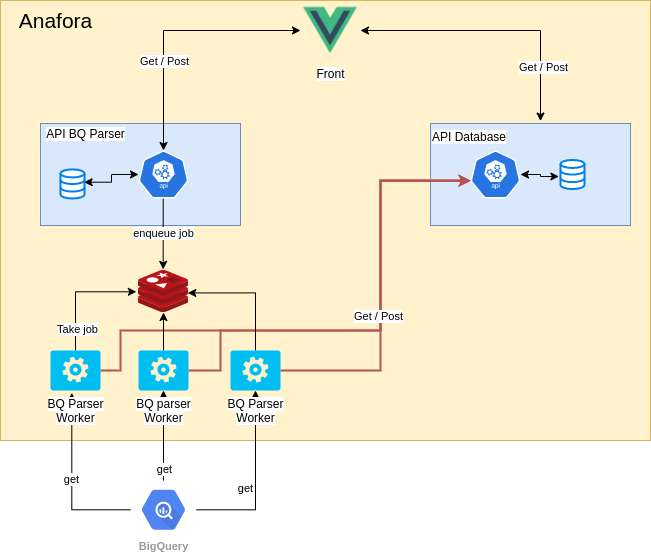

The diagram above was exported from draw.io. Its source (the exported page's mxGraphModel, read from the mxfile embedded in the PNG):
<mxGraphModel dx="932" dy="556" grid="1" gridSize="10" guides="1" tooltips="1" connect="1" arrows="1" fold="1" page="1" pageScale="1" pageWidth="827" pageHeight="1169" math="0" shadow="0">
  <root>
    <mxCell id="0" />
    <mxCell id="1" parent="0" />
    <mxCell id="iWMloRuH7dJxc68RIPxZ-38" value="" style="rounded=0;whiteSpace=wrap;html=1;fillColor=#fff2cc;strokeColor=#d6b656;" vertex="1" parent="1">
      <mxGeometry x="150" y="10" width="650" height="440" as="geometry" />
    </mxCell>
    <mxCell id="iWMloRuH7dJxc68RIPxZ-34" value="" style="rounded=0;whiteSpace=wrap;html=1;fillColor=#dae8fc;strokeColor=#6c8ebf;" vertex="1" parent="1">
      <mxGeometry x="580" y="133" width="200" height="102" as="geometry" />
    </mxCell>
    <mxCell id="iWMloRuH7dJxc68RIPxZ-29" value="" style="rounded=0;whiteSpace=wrap;html=1;fillColor=#dae8fc;strokeColor=#6c8ebf;" vertex="1" parent="1">
      <mxGeometry x="190" y="133" width="200" height="102" as="geometry" />
    </mxCell>
    <mxCell id="iWMloRuH7dJxc68RIPxZ-12" style="edgeStyle=orthogonalEdgeStyle;rounded=0;orthogonalLoop=1;jettySize=auto;html=1;entryX=0.5;entryY=1;entryDx=0;entryDy=0;entryPerimeter=0;" edge="1" parent="1" source="iWMloRuH7dJxc68RIPxZ-1" target="iWMloRuH7dJxc68RIPxZ-4">
      <mxGeometry relative="1" as="geometry" />
    </mxCell>
    <mxCell id="iWMloRuH7dJxc68RIPxZ-20" value="get" style="edgeLabel;html=1;align=center;verticalAlign=middle;resizable=0;points=[];" vertex="1" connectable="0" parent="iWMloRuH7dJxc68RIPxZ-12">
      <mxGeometry x="-0.7314" relative="1" as="geometry">
        <mxPoint as="offset" />
      </mxGeometry>
    </mxCell>
    <mxCell id="iWMloRuH7dJxc68RIPxZ-13" style="edgeStyle=orthogonalEdgeStyle;rounded=0;orthogonalLoop=1;jettySize=auto;html=1;entryX=0.5;entryY=1;entryDx=0;entryDy=0;entryPerimeter=0;" edge="1" parent="1" source="iWMloRuH7dJxc68RIPxZ-1" target="iWMloRuH7dJxc68RIPxZ-5">
      <mxGeometry relative="1" as="geometry" />
    </mxCell>
    <mxCell id="iWMloRuH7dJxc68RIPxZ-17" value="get" style="edgeLabel;html=1;align=center;verticalAlign=middle;resizable=0;points=[];" vertex="1" connectable="0" parent="iWMloRuH7dJxc68RIPxZ-13">
      <mxGeometry x="-0.097" y="11" relative="1" as="geometry">
        <mxPoint as="offset" />
      </mxGeometry>
    </mxCell>
    <mxCell id="iWMloRuH7dJxc68RIPxZ-14" style="edgeStyle=orthogonalEdgeStyle;rounded=0;orthogonalLoop=1;jettySize=auto;html=1;entryX=0.426;entryY=1.061;entryDx=0;entryDy=0;entryPerimeter=0;" edge="1" parent="1" source="iWMloRuH7dJxc68RIPxZ-1" target="iWMloRuH7dJxc68RIPxZ-3">
      <mxGeometry relative="1" as="geometry" />
    </mxCell>
    <mxCell id="iWMloRuH7dJxc68RIPxZ-19" value="get" style="edgeLabel;html=1;align=center;verticalAlign=middle;resizable=0;points=[];" vertex="1" connectable="0" parent="iWMloRuH7dJxc68RIPxZ-14">
      <mxGeometry x="-0.0647" y="-7" relative="1" as="geometry">
        <mxPoint x="-8" y="-7" as="offset" />
      </mxGeometry>
    </mxCell>
    <mxCell id="iWMloRuH7dJxc68RIPxZ-1" value="BigQuery" style="html=1;fillColor=#5184F3;strokeColor=none;verticalAlign=top;labelPosition=center;verticalLabelPosition=bottom;align=center;spacingTop=-6;fontSize=11;fontStyle=1;fontColor=#999999;shape=mxgraph.gcp2.hexIcon;prIcon=bigquery" vertex="1" parent="1">
      <mxGeometry x="280" y="490" width="66" height="58.5" as="geometry" />
    </mxCell>
    <mxCell id="iWMloRuH7dJxc68RIPxZ-2" value="" style="aspect=fixed;html=1;points=[];align=center;image;fontSize=12;image=img/lib/mscae/Cache_Redis_Product.svg;" vertex="1" parent="1">
      <mxGeometry x="288" y="280" width="50" height="42" as="geometry" />
    </mxCell>
    <mxCell id="iWMloRuH7dJxc68RIPxZ-9" style="edgeStyle=orthogonalEdgeStyle;rounded=0;orthogonalLoop=1;jettySize=auto;html=1;entryX=-0.043;entryY=0.507;entryDx=0;entryDy=0;entryPerimeter=0;" edge="1" parent="1" source="iWMloRuH7dJxc68RIPxZ-3" target="iWMloRuH7dJxc68RIPxZ-2">
      <mxGeometry relative="1" as="geometry">
        <Array as="points">
          <mxPoint x="225" y="301" />
        </Array>
      </mxGeometry>
    </mxCell>
    <mxCell id="iWMloRuH7dJxc68RIPxZ-15" value="Take job" style="edgeLabel;html=1;align=center;verticalAlign=middle;resizable=0;points=[];" vertex="1" connectable="0" parent="iWMloRuH7dJxc68RIPxZ-9">
      <mxGeometry x="-0.6296" y="-1" relative="1" as="geometry">
        <mxPoint as="offset" />
      </mxGeometry>
    </mxCell>
    <mxCell id="iWMloRuH7dJxc68RIPxZ-45" style="edgeStyle=orthogonalEdgeStyle;rounded=0;orthogonalLoop=1;jettySize=auto;html=1;entryX=0.005;entryY=0.63;entryDx=0;entryDy=0;entryPerimeter=0;startArrow=none;startFill=0;fillColor=#f8cecc;strokeColor=#b85450;strokeWidth=2;" edge="1" parent="1" source="iWMloRuH7dJxc68RIPxZ-3" target="iWMloRuH7dJxc68RIPxZ-24">
      <mxGeometry relative="1" as="geometry">
        <Array as="points">
          <mxPoint x="270" y="380" />
          <mxPoint x="270" y="340" />
          <mxPoint x="530" y="340" />
          <mxPoint x="530" y="190" />
        </Array>
      </mxGeometry>
    </mxCell>
    <mxCell id="iWMloRuH7dJxc68RIPxZ-3" value="&lt;span style=&quot;background-color: rgb(255 , 255 , 255)&quot;&gt;BQ Parser&lt;br&gt;Worker&lt;/span&gt;" style="verticalLabelPosition=bottom;html=1;verticalAlign=top;align=center;strokeColor=none;fillColor=#00BEF2;shape=mxgraph.azure.worker_role;" vertex="1" parent="1">
      <mxGeometry x="200" y="360" width="50" height="40" as="geometry" />
    </mxCell>
    <mxCell id="iWMloRuH7dJxc68RIPxZ-10" style="edgeStyle=orthogonalEdgeStyle;rounded=0;orthogonalLoop=1;jettySize=auto;html=1;" edge="1" parent="1" source="iWMloRuH7dJxc68RIPxZ-4" target="iWMloRuH7dJxc68RIPxZ-2">
      <mxGeometry relative="1" as="geometry" />
    </mxCell>
    <mxCell id="iWMloRuH7dJxc68RIPxZ-44" style="edgeStyle=orthogonalEdgeStyle;rounded=0;orthogonalLoop=1;jettySize=auto;html=1;startArrow=none;startFill=0;fillColor=#f8cecc;strokeColor=#b85450;strokeWidth=2;" edge="1" parent="1" source="iWMloRuH7dJxc68RIPxZ-4" target="iWMloRuH7dJxc68RIPxZ-24">
      <mxGeometry relative="1" as="geometry">
        <Array as="points">
          <mxPoint x="370" y="380" />
          <mxPoint x="370" y="340" />
          <mxPoint x="530" y="340" />
          <mxPoint x="530" y="190" />
        </Array>
      </mxGeometry>
    </mxCell>
    <mxCell id="iWMloRuH7dJxc68RIPxZ-4" value="&lt;span style=&quot;background-color: rgb(255 , 255 , 255)&quot;&gt;BQ parser&lt;br&gt;Worker&lt;br&gt;&lt;/span&gt;" style="verticalLabelPosition=bottom;html=1;verticalAlign=top;align=center;strokeColor=none;fillColor=#00BEF2;shape=mxgraph.azure.worker_role;" vertex="1" parent="1">
      <mxGeometry x="288" y="360" width="50" height="40" as="geometry" />
    </mxCell>
    <mxCell id="iWMloRuH7dJxc68RIPxZ-11" style="edgeStyle=orthogonalEdgeStyle;rounded=0;orthogonalLoop=1;jettySize=auto;html=1;entryX=0.986;entryY=0.534;entryDx=0;entryDy=0;entryPerimeter=0;" edge="1" parent="1" source="iWMloRuH7dJxc68RIPxZ-5" target="iWMloRuH7dJxc68RIPxZ-2">
      <mxGeometry relative="1" as="geometry">
        <Array as="points">
          <mxPoint x="405" y="302" />
        </Array>
      </mxGeometry>
    </mxCell>
    <mxCell id="iWMloRuH7dJxc68RIPxZ-25" style="edgeStyle=orthogonalEdgeStyle;rounded=0;orthogonalLoop=1;jettySize=auto;html=1;exitX=1;exitY=0.5;exitDx=0;exitDy=0;exitPerimeter=0;entryX=0.005;entryY=0.63;entryDx=0;entryDy=0;entryPerimeter=0;fillColor=#f8cecc;strokeColor=#b85450;strokeWidth=2;" edge="1" parent="1" source="iWMloRuH7dJxc68RIPxZ-5" target="iWMloRuH7dJxc68RIPxZ-24">
      <mxGeometry relative="1" as="geometry">
        <Array as="points">
          <mxPoint x="530" y="380" />
          <mxPoint x="530" y="190" />
        </Array>
      </mxGeometry>
    </mxCell>
    <mxCell id="iWMloRuH7dJxc68RIPxZ-26" value="Get / Post" style="edgeLabel;html=1;align=center;verticalAlign=middle;resizable=0;points=[];" vertex="1" connectable="0" parent="iWMloRuH7dJxc68RIPxZ-25">
      <mxGeometry x="-0.5001" y="55" relative="1" as="geometry">
        <mxPoint x="2" as="offset" />
      </mxGeometry>
    </mxCell>
    <mxCell id="iWMloRuH7dJxc68RIPxZ-5" value="&lt;span style=&quot;background-color: rgb(255 , 255 , 255)&quot;&gt;BQ Parser&lt;br&gt;Worker&lt;br&gt;&lt;/span&gt;" style="verticalLabelPosition=bottom;html=1;verticalAlign=top;align=center;strokeColor=none;fillColor=#00BEF2;shape=mxgraph.azure.worker_role;" vertex="1" parent="1">
      <mxGeometry x="380" y="360" width="50" height="40" as="geometry" />
    </mxCell>
    <mxCell id="iWMloRuH7dJxc68RIPxZ-22" value="enqueue job" style="edgeStyle=orthogonalEdgeStyle;rounded=0;orthogonalLoop=1;jettySize=auto;html=1;entryX=0.493;entryY=-0.027;entryDx=0;entryDy=0;entryPerimeter=0;" edge="1" parent="1" source="iWMloRuH7dJxc68RIPxZ-21" target="iWMloRuH7dJxc68RIPxZ-2">
      <mxGeometry relative="1" as="geometry">
        <Array as="points">
          <mxPoint x="313" y="244" />
        </Array>
      </mxGeometry>
    </mxCell>
    <mxCell id="iWMloRuH7dJxc68RIPxZ-33" style="edgeStyle=orthogonalEdgeStyle;rounded=0;orthogonalLoop=1;jettySize=auto;html=1;entryX=0.984;entryY=0.44;entryDx=0;entryDy=0;entryPerimeter=0;startArrow=classic;startFill=1;" edge="1" parent="1" source="iWMloRuH7dJxc68RIPxZ-21" target="iWMloRuH7dJxc68RIPxZ-31">
      <mxGeometry relative="1" as="geometry" />
    </mxCell>
    <mxCell id="iWMloRuH7dJxc68RIPxZ-21" value="" style="html=1;dashed=0;whitespace=wrap;fillColor=#2875E2;strokeColor=#ffffff;points=[[0.005,0.63,0],[0.1,0.2,0],[0.9,0.2,0],[0.5,0,0],[0.995,0.63,0],[0.72,0.99,0],[0.5,1,0],[0.28,0.99,0]];shape=mxgraph.kubernetes.icon;prIcon=api" vertex="1" parent="1">
      <mxGeometry x="288" y="160" width="50" height="48" as="geometry" />
    </mxCell>
    <mxCell id="iWMloRuH7dJxc68RIPxZ-32" style="edgeStyle=orthogonalEdgeStyle;rounded=0;orthogonalLoop=1;jettySize=auto;html=1;entryX=-0.067;entryY=0.568;entryDx=0;entryDy=0;entryPerimeter=0;startArrow=classic;startFill=1;" edge="1" parent="1" source="iWMloRuH7dJxc68RIPxZ-24" target="iWMloRuH7dJxc68RIPxZ-28">
      <mxGeometry relative="1" as="geometry" />
    </mxCell>
    <mxCell id="iWMloRuH7dJxc68RIPxZ-24" value="" style="html=1;dashed=0;whitespace=wrap;fillColor=#2875E2;strokeColor=#ffffff;points=[[0.005,0.63,0],[0.1,0.2,0],[0.9,0.2,0],[0.5,0,0],[0.995,0.63,0],[0.72,0.99,0],[0.5,1,0],[0.28,0.99,0]];shape=mxgraph.kubernetes.icon;prIcon=api" vertex="1" parent="1">
      <mxGeometry x="620" y="160" width="50" height="48" as="geometry" />
    </mxCell>
    <mxCell id="iWMloRuH7dJxc68RIPxZ-28" value="" style="html=1;verticalLabelPosition=bottom;align=center;labelBackgroundColor=#ffffff;verticalAlign=top;strokeWidth=2;strokeColor=#0080F0;shadow=0;dashed=0;shape=mxgraph.ios7.icons.data;" vertex="1" parent="1">
      <mxGeometry x="710" y="169.45" width="24" height="29.099999999999998" as="geometry" />
    </mxCell>
    <mxCell id="iWMloRuH7dJxc68RIPxZ-31" value="" style="html=1;verticalLabelPosition=bottom;align=center;labelBackgroundColor=#ffffff;verticalAlign=top;strokeWidth=2;strokeColor=#0080F0;shadow=0;dashed=0;shape=mxgraph.ios7.icons.data;" vertex="1" parent="1">
      <mxGeometry x="210" y="178.9" width="24" height="29.099999999999998" as="geometry" />
    </mxCell>
    <mxCell id="iWMloRuH7dJxc68RIPxZ-36" style="edgeStyle=orthogonalEdgeStyle;rounded=0;orthogonalLoop=1;jettySize=auto;html=1;startArrow=classic;startFill=1;" edge="1" parent="1" source="iWMloRuH7dJxc68RIPxZ-35" target="iWMloRuH7dJxc68RIPxZ-21">
      <mxGeometry relative="1" as="geometry" />
    </mxCell>
    <mxCell id="iWMloRuH7dJxc68RIPxZ-46" value="Get / Post" style="edgeLabel;html=1;align=center;verticalAlign=middle;resizable=0;points=[];" vertex="1" connectable="0" parent="iWMloRuH7dJxc68RIPxZ-36">
      <mxGeometry x="0.066" y="30" relative="1" as="geometry">
        <mxPoint x="-30" y="30" as="offset" />
      </mxGeometry>
    </mxCell>
    <mxCell id="iWMloRuH7dJxc68RIPxZ-37" style="edgeStyle=orthogonalEdgeStyle;rounded=0;orthogonalLoop=1;jettySize=auto;html=1;entryX=0.55;entryY=-0.024;entryDx=0;entryDy=0;entryPerimeter=0;startArrow=classic;startFill=1;" edge="1" parent="1" source="iWMloRuH7dJxc68RIPxZ-35" target="iWMloRuH7dJxc68RIPxZ-34">
      <mxGeometry relative="1" as="geometry" />
    </mxCell>
    <mxCell id="iWMloRuH7dJxc68RIPxZ-47" value="Get / Post" style="edgeLabel;html=1;align=center;verticalAlign=middle;resizable=0;points=[];" vertex="1" connectable="0" parent="iWMloRuH7dJxc68RIPxZ-37">
      <mxGeometry x="0.3306" y="-36" relative="1" as="geometry">
        <mxPoint x="38" y="36" as="offset" />
      </mxGeometry>
    </mxCell>
    <mxCell id="iWMloRuH7dJxc68RIPxZ-35" value="Front" style="shape=image;html=1;verticalAlign=top;verticalLabelPosition=bottom;labelBackgroundColor=#ffffff;imageAspect=0;aspect=fixed;image=https://cdn4.iconfinder.com/data/icons/logos-and-brands/512/367_Vuejs_logo-128.png" vertex="1" parent="1">
      <mxGeometry x="450" y="10" width="60" height="60" as="geometry" />
    </mxCell>
    <mxCell id="iWMloRuH7dJxc68RIPxZ-39" value="&lt;font style=&quot;font-size: 21px&quot;&gt;Anafora&lt;/font&gt;" style="text;html=1;align=center;verticalAlign=middle;resizable=0;points=[];autosize=1;" vertex="1" parent="1">
      <mxGeometry x="160" y="20" width="90" height="20" as="geometry" />
    </mxCell>
    <mxCell id="iWMloRuH7dJxc68RIPxZ-42" value="&lt;span style=&quot;color: rgb(0 , 0 , 0) ; font-family: &amp;#34;helvetica&amp;#34; ; font-size: 12px ; font-style: normal ; font-weight: 400 ; letter-spacing: normal ; text-align: center ; text-indent: 0px ; text-transform: none ; word-spacing: 0px ; background-color: rgb(255 , 255 , 255)&quot;&gt;API Database&lt;/span&gt;" style="text;whiteSpace=wrap;html=1;" vertex="1" parent="1">
      <mxGeometry x="580" y="133" width="90" height="20" as="geometry" />
    </mxCell>
    <mxCell id="iWMloRuH7dJxc68RIPxZ-43" value="&lt;span style=&quot;background-color: rgb(255 , 255 , 255)&quot;&gt;API BQ Parser&lt;/span&gt;" style="text;html=1;align=center;verticalAlign=middle;resizable=0;points=[];autosize=1;" vertex="1" parent="1">
      <mxGeometry x="190" y="133" width="90" height="20" as="geometry" />
    </mxCell>
  </root>
</mxGraphModel>